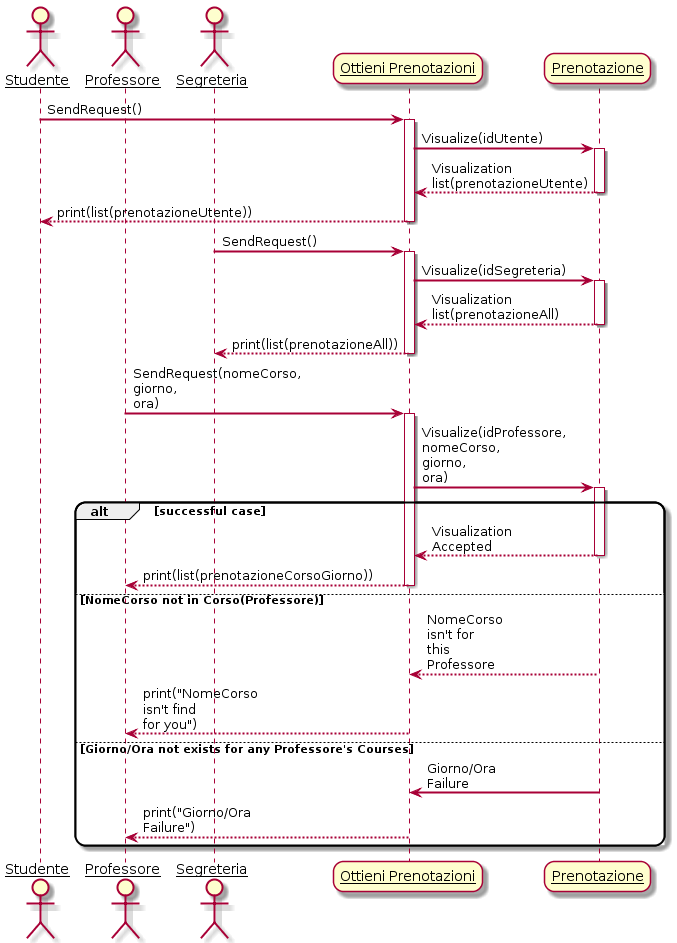

The diagram above was rendered by PlantUML. Its source (embedded in the PNG):
@startuml
skinparam sequenceArrowThickness 2
skinparam roundcorner 20
skinparam maxmessagesize 60
skinparam sequenceParticipant underline

actor Studente
actor Professore
actor Segreteria
participant "Ottieni Prenotazioni" as A
participant "Prenotazione" as C

Studente -> A: SendRequest()
activate A

A -> C: Visualize(idUtente)
activate C

C --> A: Visualization list(prenotazioneUtente)
deactivate C

A --> Studente: print(list(prenotazioneUtente))
deactivate A

Segreteria -> A: SendRequest()
activate A

A -> C: Visualize(idSegreteria)
activate C

C --> A: Visualization list(prenotazioneAll)
deactivate C

A --> Segreteria: print(list(prenotazioneAll))
deactivate A

Professore -> A: SendRequest(nomeCorso, giorno, ora)
activate A

A -> C: Visualize(idProfessore, nomeCorso, giorno, ora)
activate C

alt successful case

    C --> A: Visualization Accepted
    deactivate C
    A --> Professore: print(list(prenotazioneCorsoGiorno))
    deactivate A
    
else NomeCorso not in Corso(Professore)

    C --> A: NomeCorso isn't for this Professore
    deactivate C
    A --> Professore: print("NomeCorso isn't find for you")
    deactivate A
    
else Giorno/Ora not exists for any Professore's Courses
    
    C -> A: Giorno/Ora Failure
    deactivate C
    A --> Professore: print("Giorno/Ora Failure")
    deactivate A
end


@enduml